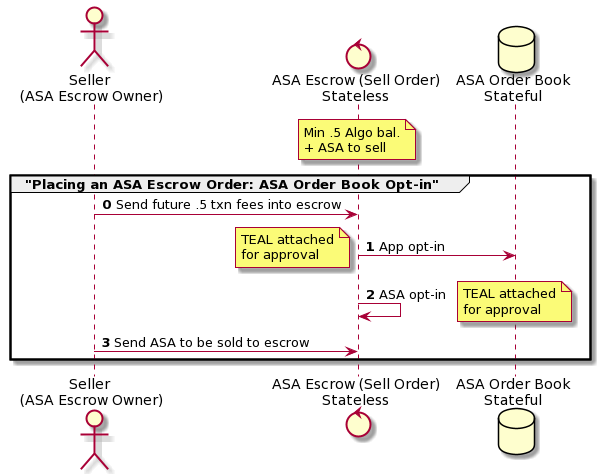

The diagram above was rendered by PlantUML. Its source (embedded in the PNG):
@startuml
actor "Seller \n(ASA Escrow Owner)" as Seller
control "ASA Escrow (Sell Order)\nStateless" as ASAEscrow
database "ASA Order Book\nStateful" as ASAOB
note over ASAEscrow: Min .5 Algo bal.\n+ ASA to sell

group "Placing an ASA Escrow Order: ASA Order Book Opt-in"
autonumber 0
Seller -> ASAEscrow: Send future .5 txn fees into escrow
ASAEscrow -> ASAOB: App opt-in
note left: TEAL attached\nfor approval
ASAEscrow -> ASAEscrow: ASA opt-in
note right: TEAL attached\nfor approval
Seller -> ASAEscrow: Send ASA to be sold to escrow
end
@enduml